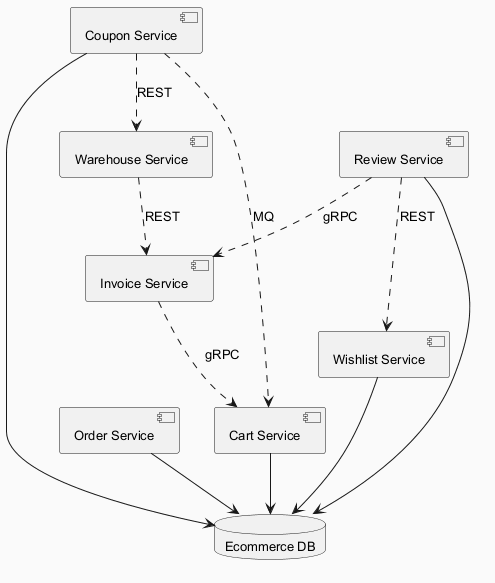

The diagram above was rendered by PlantUML. Its source (embedded in the PNG):
@startuml
skinparam backgroundColor #FAFAFA
skinparam classBackgroundColor #FFF3E0
skinparam classBorderColor #E65100
skinparam defaultFontSize 13
component "Warehouse Service" as C_WarehouseService
component "Cart Service" as C_CartService
component "Order Service" as C_OrderService
component "Coupon Service" as C_CouponService
component "Invoice Service" as C_InvoiceService
component "Wishlist Service" as C_WishlistService
component "Review Service" as C_ReviewService
database "Ecommerce DB" as DB_ecommerce
C_CartService --> DB_ecommerce
C_OrderService --> DB_ecommerce
C_CouponService --> DB_ecommerce
C_WishlistService --> DB_ecommerce
C_ReviewService --> DB_ecommerce
C_ReviewService ..> C_WishlistService : REST
C_WarehouseService ..> C_InvoiceService : REST
C_InvoiceService ..> C_CartService : gRPC
C_ReviewService ..> C_InvoiceService : gRPC
C_CouponService ..> C_CartService : MQ
C_CouponService ..> C_WarehouseService : REST
@enduml